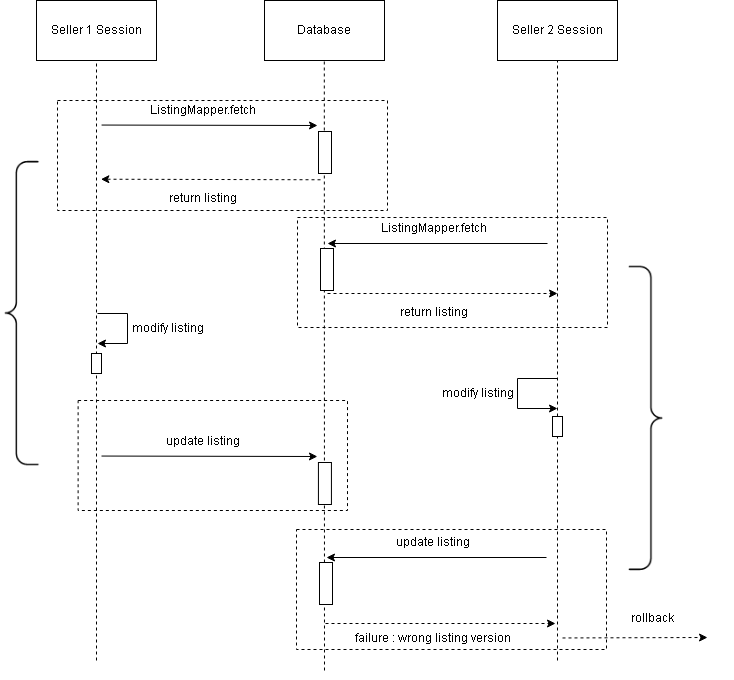

The diagram above was exported from draw.io. Its source (the exported page's mxGraphModel, read from the mxfile embedded in the PNG):
<mxGraphModel dx="1001" dy="1122" grid="1" gridSize="10" guides="1" tooltips="1" connect="1" arrows="1" fold="1" page="1" pageScale="1" pageWidth="827" pageHeight="1169" math="0" shadow="0">
  <root>
    <mxCell id="0" />
    <mxCell id="1" parent="0" />
    <mxCell id="GmM1Cjv1nnvvfRl7pLsp-1" value="Seller 2 Session" style="rounded=0;whiteSpace=wrap;html=1;" vertex="1" parent="1">
      <mxGeometry x="570" y="120" width="120" height="60" as="geometry" />
    </mxCell>
    <mxCell id="GmM1Cjv1nnvvfRl7pLsp-2" value="Seller 1 Session" style="rounded=0;whiteSpace=wrap;html=1;" vertex="1" parent="1">
      <mxGeometry x="109" y="120" width="120" height="60" as="geometry" />
    </mxCell>
    <mxCell id="GmM1Cjv1nnvvfRl7pLsp-3" value="Database" style="rounded=0;whiteSpace=wrap;html=1;" vertex="1" parent="1">
      <mxGeometry x="337" y="120" width="120" height="60" as="geometry" />
    </mxCell>
    <mxCell id="GmM1Cjv1nnvvfRl7pLsp-4" value="" style="endArrow=none;dashed=1;html=1;rounded=0;entryX=0.5;entryY=1;entryDx=0;entryDy=0;startArrow=none;" edge="1" parent="1" source="GmM1Cjv1nnvvfRl7pLsp-37" target="GmM1Cjv1nnvvfRl7pLsp-1">
      <mxGeometry width="50" height="50" relative="1" as="geometry">
        <mxPoint x="630" y="780" as="sourcePoint" />
        <mxPoint x="496" y="340" as="targetPoint" />
      </mxGeometry>
    </mxCell>
    <mxCell id="GmM1Cjv1nnvvfRl7pLsp-5" value="" style="endArrow=none;dashed=1;html=1;rounded=0;entryX=0.5;entryY=1;entryDx=0;entryDy=0;startArrow=none;" edge="1" parent="1">
      <mxGeometry width="50" height="50" relative="1" as="geometry">
        <mxPoint x="397" y="790" as="sourcePoint" />
        <mxPoint x="396.8" y="180" as="targetPoint" />
      </mxGeometry>
    </mxCell>
    <mxCell id="GmM1Cjv1nnvvfRl7pLsp-6" value="" style="endArrow=none;dashed=1;html=1;rounded=0;entryX=0.5;entryY=1;entryDx=0;entryDy=0;" edge="1" parent="1">
      <mxGeometry width="50" height="50" relative="1" as="geometry">
        <mxPoint x="169" y="780" as="sourcePoint" />
        <mxPoint x="169" y="180" as="targetPoint" />
      </mxGeometry>
    </mxCell>
    <mxCell id="GmM1Cjv1nnvvfRl7pLsp-13" value="" style="endArrow=classic;html=1;rounded=0;exitX=1.006;exitY=0.108;exitDx=0;exitDy=0;exitPerimeter=0;" edge="1" parent="1">
      <mxGeometry width="50" height="50" relative="1" as="geometry">
        <mxPoint x="174.06600000000003" y="244.55999999999995" as="sourcePoint" />
        <mxPoint x="390" y="245" as="targetPoint" />
      </mxGeometry>
    </mxCell>
    <mxCell id="GmM1Cjv1nnvvfRl7pLsp-14" value="ListingMapper.fetch" style="text;html=1;align=center;verticalAlign=middle;resizable=0;points=[];autosize=1;strokeColor=none;fillColor=none;" vertex="1" parent="1">
      <mxGeometry x="210" y="215" width="130" height="30" as="geometry" />
    </mxCell>
    <mxCell id="GmM1Cjv1nnvvfRl7pLsp-15" value="" style="endArrow=classic;html=1;rounded=0;exitX=0.139;exitY=0.204;exitDx=0;exitDy=0;exitPerimeter=0;entryX=0.944;entryY=0.203;entryDx=0;entryDy=0;entryPerimeter=0;dashed=1;" edge="1" parent="1">
      <mxGeometry width="50" height="50" relative="1" as="geometry">
        <mxPoint x="393.029" y="299.28" as="sourcePoint" />
        <mxPoint x="173.38400000000001" y="298.71000000000004" as="targetPoint" />
      </mxGeometry>
    </mxCell>
    <mxCell id="GmM1Cjv1nnvvfRl7pLsp-16" value="return listing" style="text;html=1;align=center;verticalAlign=middle;resizable=0;points=[];autosize=1;strokeColor=none;fillColor=none;" vertex="1" parent="1">
      <mxGeometry x="230" y="303" width="90" height="30" as="geometry" />
    </mxCell>
    <mxCell id="GmM1Cjv1nnvvfRl7pLsp-17" value="" style="rounded=0;whiteSpace=wrap;html=1;fillColor=default;gradientColor=none;" vertex="1" parent="1">
      <mxGeometry x="391" y="251" width="13" height="42" as="geometry" />
    </mxCell>
    <mxCell id="GmM1Cjv1nnvvfRl7pLsp-19" value="" style="endArrow=classic;html=1;rounded=0;" edge="1" parent="1">
      <mxGeometry width="50" height="50" relative="1" as="geometry">
        <mxPoint x="620" y="363" as="sourcePoint" />
        <mxPoint x="400" y="363" as="targetPoint" />
      </mxGeometry>
    </mxCell>
    <mxCell id="GmM1Cjv1nnvvfRl7pLsp-20" value="ListingMapper.fetch" style="text;html=1;align=center;verticalAlign=middle;resizable=0;points=[];autosize=1;strokeColor=none;fillColor=none;" vertex="1" parent="1">
      <mxGeometry x="440.62" y="333" width="130" height="30" as="geometry" />
    </mxCell>
    <mxCell id="GmM1Cjv1nnvvfRl7pLsp-21" value="" style="endArrow=classic;html=1;rounded=0;dashed=1;" edge="1" parent="1">
      <mxGeometry width="50" height="50" relative="1" as="geometry">
        <mxPoint x="400" y="413" as="sourcePoint" />
        <mxPoint x="630" y="413" as="targetPoint" />
      </mxGeometry>
    </mxCell>
    <mxCell id="GmM1Cjv1nnvvfRl7pLsp-22" value="return listing" style="text;html=1;align=center;verticalAlign=middle;resizable=0;points=[];autosize=1;strokeColor=none;fillColor=none;" vertex="1" parent="1">
      <mxGeometry x="460.62" y="417" width="90" height="30" as="geometry" />
    </mxCell>
    <mxCell id="GmM1Cjv1nnvvfRl7pLsp-25" value="" style="rounded=0;whiteSpace=wrap;html=1;fillColor=default;gradientColor=none;" vertex="1" parent="1">
      <mxGeometry x="393" y="368" width="13" height="42" as="geometry" />
    </mxCell>
    <mxCell id="GmM1Cjv1nnvvfRl7pLsp-31" value="" style="endArrow=none;html=1;rounded=0;" edge="1" parent="1">
      <mxGeometry width="50" height="50" relative="1" as="geometry">
        <mxPoint x="170" y="433" as="sourcePoint" />
        <mxPoint x="200" y="463" as="targetPoint" />
        <Array as="points">
          <mxPoint x="200" y="433" />
        </Array>
      </mxGeometry>
    </mxCell>
    <mxCell id="GmM1Cjv1nnvvfRl7pLsp-32" value="" style="endArrow=classic;html=1;rounded=0;" edge="1" parent="1">
      <mxGeometry width="50" height="50" relative="1" as="geometry">
        <mxPoint x="200" y="463" as="sourcePoint" />
        <mxPoint x="170" y="463" as="targetPoint" />
      </mxGeometry>
    </mxCell>
    <mxCell id="GmM1Cjv1nnvvfRl7pLsp-33" value="" style="rounded=0;whiteSpace=wrap;html=1;fillColor=default;gradientColor=none;" vertex="1" parent="1">
      <mxGeometry x="164" y="473" width="10" height="20" as="geometry" />
    </mxCell>
    <mxCell id="GmM1Cjv1nnvvfRl7pLsp-34" value="modify listing" style="text;html=1;align=center;verticalAlign=middle;resizable=0;points=[];autosize=1;strokeColor=none;fillColor=none;" vertex="1" parent="1">
      <mxGeometry x="190" y="433" width="100" height="30" as="geometry" />
    </mxCell>
    <mxCell id="GmM1Cjv1nnvvfRl7pLsp-35" value="" style="endArrow=none;html=1;rounded=0;" edge="1" parent="1">
      <mxGeometry width="50" height="50" relative="1" as="geometry">
        <mxPoint x="630" y="498" as="sourcePoint" />
        <mxPoint x="590" y="528" as="targetPoint" />
        <Array as="points">
          <mxPoint x="590" y="498" />
        </Array>
      </mxGeometry>
    </mxCell>
    <mxCell id="GmM1Cjv1nnvvfRl7pLsp-36" value="" style="endArrow=classic;html=1;rounded=0;" edge="1" parent="1">
      <mxGeometry width="50" height="50" relative="1" as="geometry">
        <mxPoint x="590" y="528" as="sourcePoint" />
        <mxPoint x="630" y="528" as="targetPoint" />
      </mxGeometry>
    </mxCell>
    <mxCell id="GmM1Cjv1nnvvfRl7pLsp-37" value="" style="rounded=0;whiteSpace=wrap;html=1;fillColor=default;gradientColor=none;" vertex="1" parent="1">
      <mxGeometry x="625" y="536" width="10" height="20" as="geometry" />
    </mxCell>
    <mxCell id="GmM1Cjv1nnvvfRl7pLsp-38" value="" style="endArrow=none;dashed=1;html=1;rounded=0;entryX=0.5;entryY=1;entryDx=0;entryDy=0;startArrow=none;" edge="1" parent="1" target="GmM1Cjv1nnvvfRl7pLsp-37">
      <mxGeometry width="50" height="50" relative="1" as="geometry">
        <mxPoint x="630" y="780" as="sourcePoint" />
        <mxPoint x="630" y="180" as="targetPoint" />
      </mxGeometry>
    </mxCell>
    <mxCell id="GmM1Cjv1nnvvfRl7pLsp-39" value="modify&amp;nbsp;listing" style="text;html=1;align=center;verticalAlign=middle;resizable=0;points=[];autosize=1;strokeColor=none;fillColor=none;" vertex="1" parent="1">
      <mxGeometry x="500" y="498" width="100" height="30" as="geometry" />
    </mxCell>
    <mxCell id="GmM1Cjv1nnvvfRl7pLsp-40" value="" style="endArrow=classic;html=1;rounded=0;exitX=1.006;exitY=0.108;exitDx=0;exitDy=0;exitPerimeter=0;" edge="1" parent="1">
      <mxGeometry width="50" height="50" relative="1" as="geometry">
        <mxPoint x="173.99600000000004" y="575.56" as="sourcePoint" />
        <mxPoint x="389.93" y="576.0000000000002" as="targetPoint" />
      </mxGeometry>
    </mxCell>
    <mxCell id="GmM1Cjv1nnvvfRl7pLsp-41" value="update listing" style="text;html=1;align=center;verticalAlign=middle;resizable=0;points=[];autosize=1;strokeColor=none;fillColor=none;" vertex="1" parent="1">
      <mxGeometry x="224.93" y="546" width="100" height="30" as="geometry" />
    </mxCell>
    <mxCell id="GmM1Cjv1nnvvfRl7pLsp-42" value="" style="rounded=0;whiteSpace=wrap;html=1;fillColor=default;gradientColor=none;" vertex="1" parent="1">
      <mxGeometry x="390.93" y="582" width="13" height="42" as="geometry" />
    </mxCell>
    <mxCell id="GmM1Cjv1nnvvfRl7pLsp-43" value="" style="endArrow=classic;html=1;rounded=0;" edge="1" parent="1">
      <mxGeometry width="50" height="50" relative="1" as="geometry">
        <mxPoint x="618.9999999999998" y="677" as="sourcePoint" />
        <mxPoint x="399" y="677" as="targetPoint" />
      </mxGeometry>
    </mxCell>
    <mxCell id="GmM1Cjv1nnvvfRl7pLsp-44" value="update listing" style="text;html=1;align=center;verticalAlign=middle;resizable=0;points=[];autosize=1;strokeColor=none;fillColor=none;" vertex="1" parent="1">
      <mxGeometry x="454.62" y="647" width="100" height="30" as="geometry" />
    </mxCell>
    <mxCell id="GmM1Cjv1nnvvfRl7pLsp-45" value="" style="rounded=0;whiteSpace=wrap;html=1;fillColor=default;gradientColor=none;" vertex="1" parent="1">
      <mxGeometry x="392" y="682" width="13" height="42" as="geometry" />
    </mxCell>
    <mxCell id="GmM1Cjv1nnvvfRl7pLsp-46" value="" style="endArrow=classic;html=1;rounded=0;dashed=1;" edge="1" parent="1">
      <mxGeometry width="50" height="50" relative="1" as="geometry">
        <mxPoint x="1380" y="1720" as="sourcePoint" />
        <mxPoint x="1609.9999999999998" y="1720" as="targetPoint" />
      </mxGeometry>
    </mxCell>
    <mxCell id="GmM1Cjv1nnvvfRl7pLsp-47" value="" style="endArrow=classic;html=1;rounded=0;dashed=1;" edge="1" parent="1">
      <mxGeometry width="50" height="50" relative="1" as="geometry">
        <mxPoint x="398" y="743" as="sourcePoint" />
        <mxPoint x="627.9999999999998" y="743" as="targetPoint" />
      </mxGeometry>
    </mxCell>
    <mxCell id="GmM1Cjv1nnvvfRl7pLsp-48" value="failure : wrong listing version" style="text;html=1;align=center;verticalAlign=middle;resizable=0;points=[];autosize=1;strokeColor=none;fillColor=none;" vertex="1" parent="1">
      <mxGeometry x="414.62" y="743" width="180" height="30" as="geometry" />
    </mxCell>
    <mxCell id="GmM1Cjv1nnvvfRl7pLsp-49" value="" style="rounded=0;whiteSpace=wrap;html=1;fillColor=none;gradientColor=none;dashed=1;" vertex="1" parent="1">
      <mxGeometry x="130" y="220" width="330" height="110" as="geometry" />
    </mxCell>
    <mxCell id="GmM1Cjv1nnvvfRl7pLsp-50" value="" style="rounded=0;whiteSpace=wrap;html=1;fillColor=none;gradientColor=none;dashed=1;" vertex="1" parent="1">
      <mxGeometry x="370" y="337" width="310" height="110" as="geometry" />
    </mxCell>
    <mxCell id="GmM1Cjv1nnvvfRl7pLsp-53" value="" style="rounded=0;whiteSpace=wrap;html=1;fillColor=none;gradientColor=none;dashed=1;" vertex="1" parent="1">
      <mxGeometry x="150.62" y="520" width="269.38" height="110" as="geometry" />
    </mxCell>
    <mxCell id="GmM1Cjv1nnvvfRl7pLsp-56" value="" style="rounded=0;whiteSpace=wrap;html=1;fillColor=none;gradientColor=none;dashed=1;" vertex="1" parent="1">
      <mxGeometry x="369" y="649" width="310" height="120" as="geometry" />
    </mxCell>
    <mxCell id="GmM1Cjv1nnvvfRl7pLsp-57" value="" style="endArrow=classic;html=1;rounded=0;dashed=1;" edge="1" parent="1">
      <mxGeometry width="50" height="50" relative="1" as="geometry">
        <mxPoint x="635" y="757.47" as="sourcePoint" />
        <mxPoint x="780" y="757" as="targetPoint" />
      </mxGeometry>
    </mxCell>
    <mxCell id="GmM1Cjv1nnvvfRl7pLsp-58" value="rollback" style="text;html=1;align=center;verticalAlign=middle;resizable=0;points=[];autosize=1;strokeColor=none;fillColor=none;" vertex="1" parent="1">
      <mxGeometry x="690" y="723" width="70" height="30" as="geometry" />
    </mxCell>
    <mxCell id="GmM1Cjv1nnvvfRl7pLsp-59" value="" style="shape=image;verticalLabelPosition=bottom;labelBackgroundColor=default;verticalAlign=top;aspect=fixed;imageAspect=0;image=data:image/png,(base64 omitted: 1928 chars);" vertex="1" parent="1">
      <mxGeometry x="72.71" y="277.5" width="49.52" height="312.5" as="geometry" />
    </mxCell>
    <mxCell id="GmM1Cjv1nnvvfRl7pLsp-62" value="" style="shape=image;verticalLabelPosition=bottom;labelBackgroundColor=default;verticalAlign=top;aspect=fixed;imageAspect=0;image=data:image/png,(base64 omitted: 1928 chars);direction=west;" vertex="1" parent="1">
      <mxGeometry x="690" y="380" width="49.52" height="312.5" as="geometry" />
    </mxCell>
  </root>
</mxGraphModel>